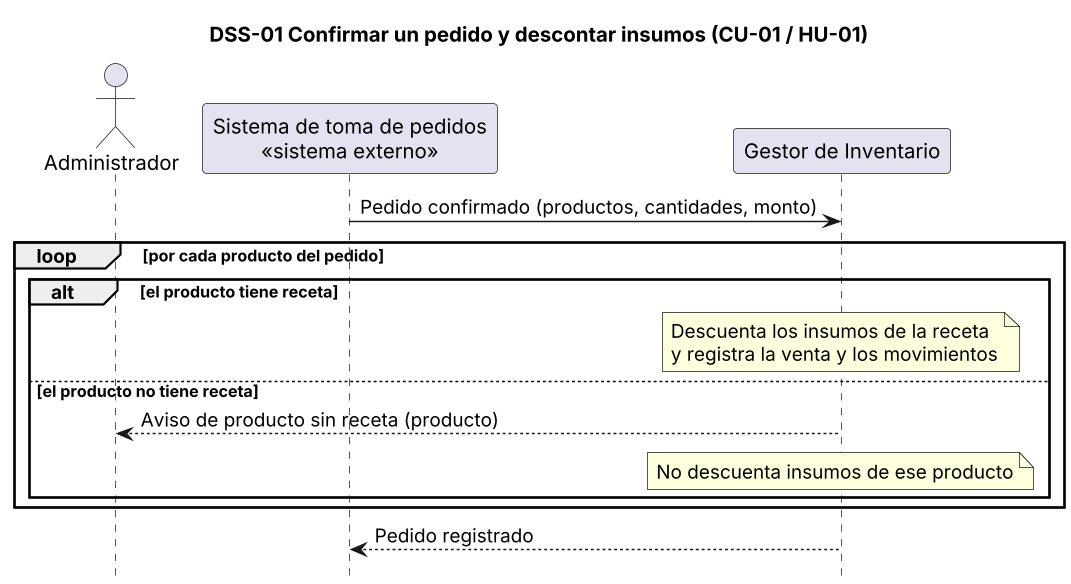

The diagram above was rendered by PlantUML. Its source (embedded in the PNG):
@startuml dss-01
title DSS-01 Confirmar un pedido y descontar insumos (CU-01 / HU-01)
skinparam dpi 140
hide footbox
actor Administrador as Adm
participant "Sistema de toma de pedidos\n<<sistema externo>>" as SP
participant "Gestor de Inventario" as G

SP -> G : Pedido confirmado (productos, cantidades, monto)
loop por cada producto del pedido
  alt el producto tiene receta
    note over G : Descuenta los insumos de la receta\ny registra la venta y los movimientos
  else el producto no tiene receta
    G --> Adm : Aviso de producto sin receta (producto)
    note over G : No descuenta insumos de ese producto
  end
end
G --> SP : Pedido registrado
@enduml